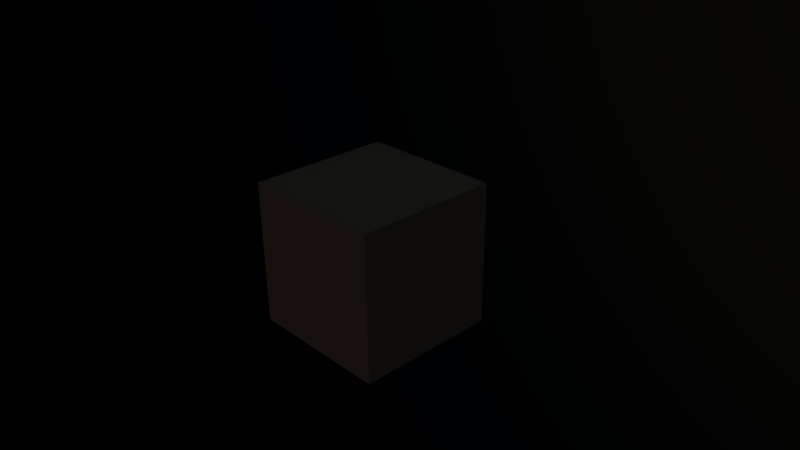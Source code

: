 # Source: skyNight.blend  (saved by Blender 2.73.0; exported with 4.5.12 LTS)
import bpy
from mathutils import Matrix  # noqa: F401  (used for matrix-valued properties, if any)

bpy.ops.wm.read_factory_settings(use_empty=True)
scene = bpy.context.scene
scene.name = 'Scene'

# ---- collections
col_collection_1 = bpy.data.collections.new('Collection 1'); scene.collection.children.link(col_collection_1)

# ---- materials (node trees are filled in below, after node groups)
mat_material = bpy.data.materials.new('Material')
mat_material.alpha_threshold = 0.0
mat_material.roughness = 0.5
mat_material.line_color = (0.0, 0.0, 0.0, 1.0)

# ---- material node trees

# ---- world
world_myworldnight = bpy.data.worlds.new('myWorldNight'); scene.world = world_myworldnight
world_myworldnight.use_nodes = True; world_myworldnight.node_tree.nodes.clear()
_N = world_myworldnight.node_tree.nodes; _L = world_myworldnight.node_tree.links
n0 = _N.new('ShaderNodeOutputWorld'); n0.name = 'World Output'; n0.location = (300, 300)
n1 = _N.new('ShaderNodeBackground'); n1.name = 'Background'; n1.location = (10, 300)
n2 = _N.new('ShaderNodeTexSky'); n2.name = 'Sky Texture'; n2.location = (-258, 340)
n2.sky_type = 'HOSEK_WILKIE'
n2.sun_direction = (-0.0006084, -0.02234, -0.9998)
n2.turbidity = 9.0
n2.sun_elevation = 1.571
_L.new(n1.outputs[0], n0.inputs[0])
_L.new(n2.outputs[0], n1.inputs[0])
n0.is_active_output = True
world_myworldnight.use_sun_shadow = False
world_myworldnight.sun_shadow_jitter_overblur = 0.0
world_myworldnight.cycles.sampling_method = 'MANUAL'

# ---- cameras
cam_camera = bpy.data.cameras.new('Camera')
cam_camera.clip_end = 100.0
cam_camera.lens = 35.0
cam_camera.sensor_width = 32.0
cam_camera.sensor_height = 18.0
cam_camera.ortho_scale = 7.314
cam_camera.dof.focus_distance = 0.0

# ---- lights
light_lamp = bpy.data.lights.new('Lamp', 'POINT')
light_lamp.transmission_factor = 0.0
light_lamp.cutoff_distance = 30.0
light_lamp.energy = 0.1
light_lamp.shadow_buffer_clip_start = 1.001
light_lamp.shadow_soft_size = 0.1
light_lamp.shadow_maximum_resolution = 0.006
light_lamp.use_absolute_resolution = True

# ---- meshes
me_cube = bpy.data.meshes.new('Cube')
me_cube.from_pydata([(1.0, 1.0, -1.0), (1.0, -1.0, -1.0), (-1.0, -1.0, -1.0), (-1.0, 1.0, -1.0), (1.0, 1.0, 1.0), (1.0, -1.0, 1.0), (-1.0, -1.0, 1.0), (-1.0, 1.0, 1.0)], [], [(0, 1, 2, 3), (4, 7, 6, 5), (0, 4, 5, 1), (1, 5, 6, 2), (2, 6, 7, 3), (4, 0, 3, 7)])
me_cube.materials.append(mat_material)
me_cube.use_remesh_preserve_volume = False
me_cube.use_remesh_preserve_attributes = False
me_cube.use_mirror_vertex_groups = False
me_cube.update()

# ---- objects
ob_cube = bpy.data.objects.new('Cube', me_cube)
ob_lamp = bpy.data.objects.new('Lamp', light_lamp)
ob_camera = bpy.data.objects.new('Camera', cam_camera)

# ---- transforms, parenting, visibility, modifiers, constraints
ob_cube.location = (0.0, 0.0, 0.0)
ob_cube.lock_rotations_4d = False
ob_cube.empty_display_type = 'ARROWS'
ob_cube.lineart.crease_threshold = 0.0
ob_lamp.location = (4.076, 1.005, 5.904)
ob_lamp.rotation_euler = (0.6503, 0.05522, 1.866)
ob_lamp.lock_rotations_4d = False
ob_lamp.empty_display_type = 'ARROWS'
ob_lamp.color = (0.0, 0.0, 0.0, 0.0)
ob_lamp.lineart.crease_threshold = 0.0
ob_camera.location = (7.481, -6.508, 5.344)
ob_camera.rotation_euler = (1.109, 0.01082, 0.8149)
ob_camera.lock_rotations_4d = False
ob_camera.empty_display_type = 'ARROWS'
ob_camera.color = (0.0, 0.0, 0.0, 0.0)
ob_camera.display_type = 'WIRE'
ob_camera.lineart.crease_threshold = 0.0

# ---- collection membership
col_collection_1.objects.link(ob_cube)
col_collection_1.objects.link(ob_lamp)
col_collection_1.objects.link(ob_camera)

# ---- scene / render settings (as saved in the file)
scene.camera = ob_camera
scene.frame_start = 1; scene.frame_end = 250; scene.frame_set(1)
scene.render.engine = 'CYCLES'
scene.render.resolution_percentage = 50
scene.render.dither_intensity = 0.0
scene.cycles.use_denoising = False
scene.cycles.samples = 10
scene.cycles.sampling_pattern = 'TABULATED_SOBOL'
scene.cycles.light_sampling_threshold = 0.0
scene.cycles.use_adaptive_sampling = False
scene.cycles.use_light_tree = False
scene.cycles.blur_glossy = 0.0
scene.cycles.pixel_filter_type = 'GAUSSIAN'
scene.cycles.sample_clamp_indirect = 0.0
scene.view_settings.view_transform = 'Standard'
bpy.context.view_layer.update()
